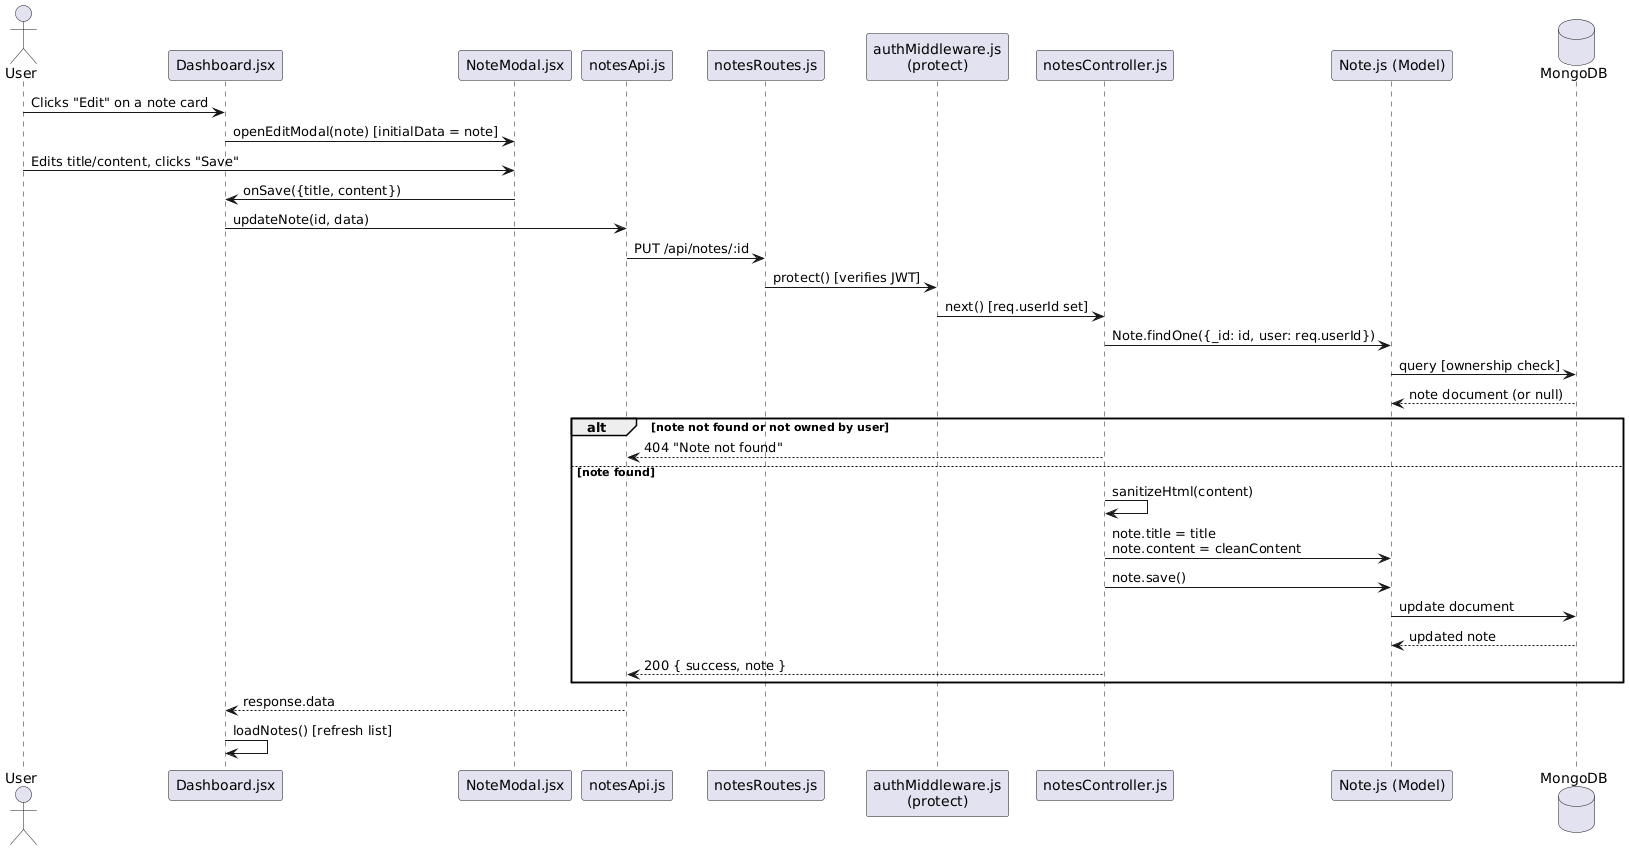

The diagram above was rendered by PlantUML. Its source (embedded in the PNG):
@startuml
actor User
participant "Dashboard.jsx" as Dashboard
participant "NoteModal.jsx" as Modal
participant "notesApi.js" as Api
participant "notesRoutes.js" as Routes
participant "authMiddleware.js\n(protect)" as Auth
participant "notesController.js" as Controller
participant "Note.js (Model)" as NoteModel
database MongoDB

User -> Dashboard : Clicks "Edit" on a note card
Dashboard -> Modal : openEditModal(note) [initialData = note]
User -> Modal : Edits title/content, clicks "Save"
Modal -> Dashboard : onSave({title, content})
Dashboard -> Api : updateNote(id, data)
Api -> Routes : PUT /api/notes/:id
Routes -> Auth : protect() [verifies JWT]
Auth -> Controller : next() [req.userId set]
Controller -> NoteModel : Note.findOne({_id: id, user: req.userId})
NoteModel -> MongoDB : query [ownership check]
MongoDB --> NoteModel : note document (or null)
alt note not found or not owned by user
    Controller --> Api : 404 "Note not found"
else note found
    Controller -> Controller : sanitizeHtml(content)
    Controller -> NoteModel : note.title = title\nnote.content = cleanContent
    Controller -> NoteModel : note.save()
    NoteModel -> MongoDB : update document
    MongoDB --> NoteModel : updated note
    Controller --> Api : 200 { success, note }
end
Api --> Dashboard : response.data
Dashboard -> Dashboard : loadNotes() [refresh list]
@enduml